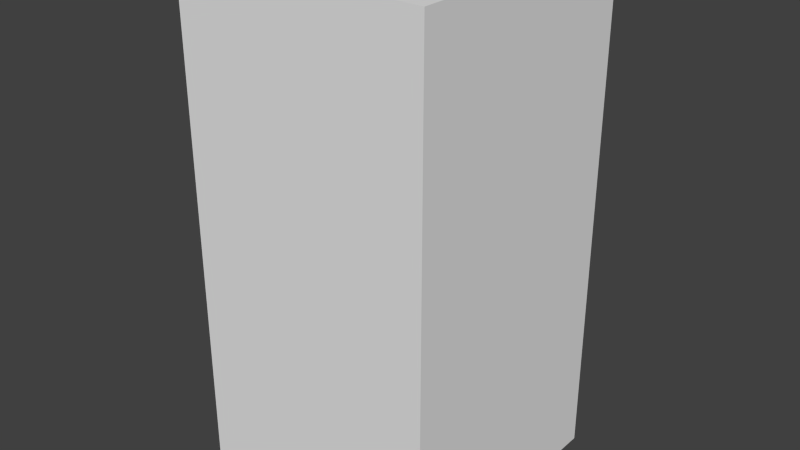 # Source: yellowLeafThree.blend  (saved by Blender 2.68.0; exported with 4.5.12 LTS)
import bpy
from mathutils import Matrix  # noqa: F401  (used for matrix-valued properties, if any)

bpy.ops.wm.read_factory_settings(use_empty=True)
scene = bpy.context.scene
scene.name = 'Scene'

# ---- collections
col_collection_1 = bpy.data.collections.new('Collection 1'); scene.collection.children.link(col_collection_1)

# ---- world
world_world = bpy.data.worlds.new('World'); scene.world = world_world
world_world.color = (0.05088, 0.05088, 0.05088)
world_world.use_sun_shadow = False
world_world.sun_shadow_jitter_overblur = 0.0
world_world.cycles.sampling_method = 'MANUAL'
world_world.cycles.sample_map_resolution = 256

# ---- meshes
me_yellowleafthree = bpy.data.meshes.new('yellowLeafThree')
me_yellowleafthree.from_pydata([(-0.5, -0.5, -1.0), (-0.5, 0.5, -1.0), (0.5, 0.5, -1.0), (0.5, -0.5, -1.0), (-0.5, -0.5, 1.0), (-0.5, 0.5, 1.0), (0.5, 0.5, 1.0), (0.5, -0.5, 1.0)], [], [(4, 5, 1, 0), (5, 6, 2, 1), (6, 7, 3, 2), (7, 4, 0, 3), (0, 1, 2, 3), (7, 6, 5, 4)])
me_yellowleafthree.use_remesh_preserve_volume = False
me_yellowleafthree.use_remesh_preserve_attributes = False
me_yellowleafthree.use_mirror_vertex_groups = False
me_yellowleafthree.update()

# ---- objects
ob_yellowleafthree = bpy.data.objects.new('yellowLeafThree', me_yellowleafthree)

# ---- transforms, parenting, visibility, modifiers, constraints
ob_yellowleafthree.location = (0.0, 0.0, 0.0)
ob_yellowleafthree.lineart.crease_threshold = 0.0

# ---- collection membership
col_collection_1.objects.link(ob_yellowleafthree)

# ---- scene / render settings (as saved in the file)
scene.frame_start = 1; scene.frame_end = 250; scene.frame_set(1)
scene.render.engine = 'BLENDER_EEVEE_NEXT'
scene.render.image_settings.color_mode = 'RGB'
scene.render.image_settings.compression = 90
scene.render.resolution_percentage = 50
scene.render.dither_intensity = 0.0
scene.cycles.use_denoising = False
scene.cycles.samples = 10
scene.cycles.sampling_pattern = 'TABULATED_SOBOL'
scene.cycles.light_sampling_threshold = 0.0
scene.cycles.use_adaptive_sampling = False
scene.cycles.use_light_tree = False
scene.cycles.blur_glossy = 0.0
scene.cycles.volume_bounces = 1
scene.cycles.pixel_filter_type = 'GAUSSIAN'
scene.cycles.sample_clamp_indirect = 0.0
scene.view_settings.view_transform = 'Standard'
bpy.context.view_layer.update()

# ---- added for rendering (the .blend has no active camera and no usable light): camera, sun
cam_auto = bpy.data.cameras.new('AutoCamera')
cam_auto.lens = 50.0
cam_auto.sensor_width = 36.0
cam_auto.clip_end = 1000.0
ob_auto_camera = bpy.data.objects.new('AutoCamera', cam_auto)
scene.collection.objects.link(ob_auto_camera)
ob_auto_camera.location = (2.26633, -2.71959, 1.81306)
ob_auto_camera.rotation_euler = (1.09748, -7.21219e-08, 0.694738)
scene.camera = ob_auto_camera
light_auto_sun = bpy.data.lights.new('AutoSun', 'SUN')
light_auto_sun.energy = 3.0
light_auto_sun.angle = 0.0523599
ob_auto_sun = bpy.data.objects.new('AutoSun', light_auto_sun)
scene.collection.objects.link(ob_auto_sun)
ob_auto_sun.rotation_euler = (0.872665, 0.174533, 0.523599)
bpy.context.view_layer.update()
